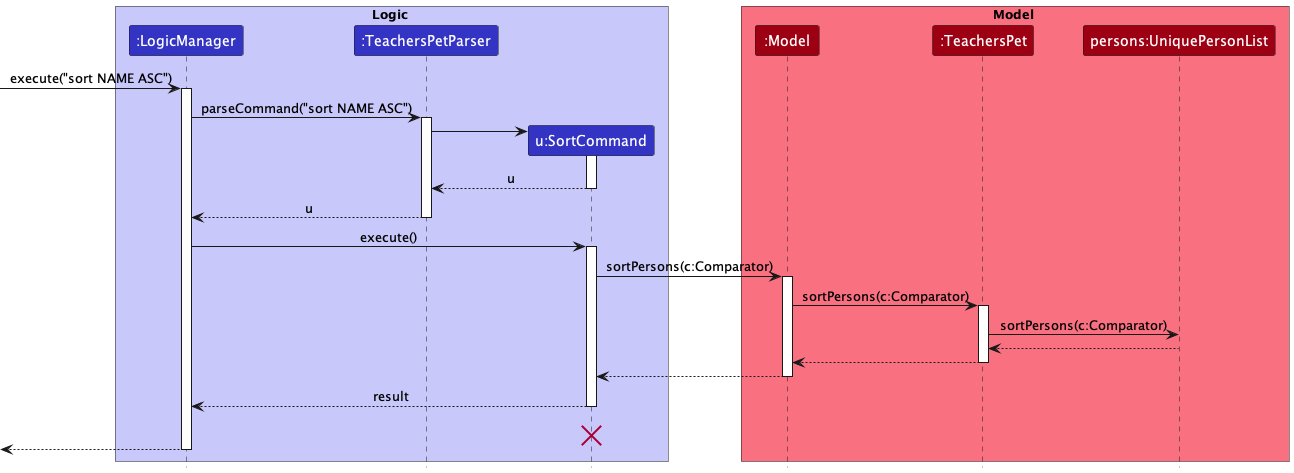

The diagram above was rendered by PlantUML. Its source (embedded in the PNG):
@startuml
!include style.puml

box Logic LOGIC_COLOR_T1
participant ":LogicManager" as LogicManager LOGIC_COLOR
participant ":TeachersPetParser" as TeachersPetParser LOGIC_COLOR
participant "u:SortCommand" as SortCommand LOGIC_COLOR
end box

box Model MODEL_COLOR_T1
participant ":Model" as Model MODEL_COLOR
participant ":TeachersPet" as TeachersPet MODEL_COLOR
participant "persons:UniquePersonList" as UniquePersonList MODEL_COLOR
end box
[-> LogicManager : execute("sort NAME ASC")
activate LogicManager

LogicManager -> TeachersPetParser : parseCommand("sort NAME ASC")
activate TeachersPetParser

create SortCommand
TeachersPetParser -> SortCommand
activate SortCommand

SortCommand --> TeachersPetParser : u
deactivate SortCommand

TeachersPetParser --> LogicManager : u
deactivate TeachersPetParser

LogicManager -> SortCommand : execute()
activate SortCommand

SortCommand -> Model : sortPersons(c:Comparator)
activate Model

Model -> TeachersPet : sortPersons(c:Comparator)
activate TeachersPet

TeachersPet -> UniquePersonList : sortPersons(c:Comparator)
UniquePersonList --> TeachersPet
deactivate UniquePersonList

TeachersPet --> Model
deactivate TeachersPet

Model --> SortCommand
deactivate Model

SortCommand --> LogicManager : result
deactivate SortCommand
SortCommand -[hidden]-> LogicManager : result
destroy SortCommand

[<--LogicManager
deactivate LogicManager
@enduml